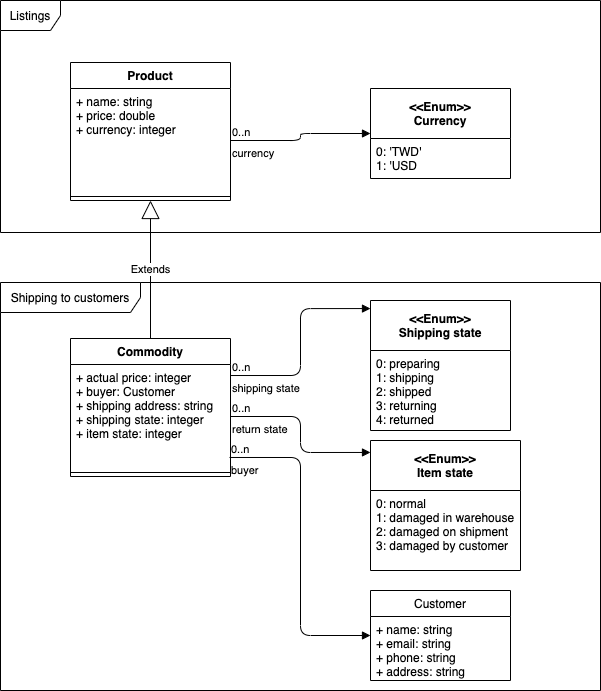

The diagram above was exported from draw.io. Its source (the exported page's mxGraphModel, read from the mxfile embedded in the PNG):
<mxGraphModel dx="1106" dy="856" grid="1" gridSize="10" guides="1" tooltips="1" connect="1" arrows="1" fold="1" page="1" pageScale="1" pageWidth="827" pageHeight="1169" math="0" shadow="0">
  <root>
    <mxCell id="0" />
    <mxCell id="1" parent="0" />
    <mxCell id="2" value="Listings" style="shape=umlFrame;whiteSpace=wrap;html=1;" vertex="1" parent="1">
      <mxGeometry x="20" y="30" width="600" height="232" as="geometry" />
    </mxCell>
    <mxCell id="3" value="Shipping to customers" style="shape=umlFrame;whiteSpace=wrap;html=1;width=140;height=30;" vertex="1" parent="1">
      <mxGeometry x="20" y="312" width="600" height="408" as="geometry" />
    </mxCell>
    <mxCell id="4" value="Product" style="swimlane;fontStyle=1;align=center;verticalAlign=top;childLayout=stackLayout;horizontal=1;startSize=26;horizontalStack=0;resizeParent=1;resizeParentMax=0;resizeLast=0;collapsible=1;marginBottom=0;" vertex="1" parent="1">
      <mxGeometry x="90" y="92" width="160" height="138" as="geometry" />
    </mxCell>
    <mxCell id="5" value="+ name: string&#10;+ price: double&#10;+ currency: integer" style="text;strokeColor=none;fillColor=none;align=left;verticalAlign=top;spacingLeft=4;spacingRight=4;overflow=hidden;rotatable=0;points=[[0,0.5],[1,0.5]];portConstraint=eastwest;" vertex="1" parent="4">
      <mxGeometry y="26" width="160" height="104" as="geometry" />
    </mxCell>
    <mxCell id="6" value="" style="line;strokeWidth=1;fillColor=none;align=left;verticalAlign=middle;spacingTop=-1;spacingLeft=3;spacingRight=3;rotatable=0;labelPosition=right;points=[];portConstraint=eastwest;" vertex="1" parent="4">
      <mxGeometry y="130" width="160" height="8" as="geometry" />
    </mxCell>
    <mxCell id="7" value="&lt;&lt;Enum&gt;&gt;&#10;Currency" style="swimlane;fontStyle=1;childLayout=stackLayout;horizontal=1;startSize=50;fillColor=none;horizontalStack=0;resizeParent=1;resizeParentMax=0;resizeLast=0;collapsible=1;marginBottom=0;" vertex="1" parent="1">
      <mxGeometry x="390" y="118" width="140" height="90" as="geometry" />
    </mxCell>
    <mxCell id="8" value="0: 'TWD'&#10;1: 'USD" style="text;strokeColor=none;fillColor=none;align=left;verticalAlign=top;spacingLeft=4;spacingRight=4;overflow=hidden;rotatable=0;points=[[0,0.5],[1,0.5]];portConstraint=eastwest;" vertex="1" parent="7">
      <mxGeometry y="50" width="140" height="40" as="geometry" />
    </mxCell>
    <mxCell id="9" value="currency" style="endArrow=block;endFill=1;html=1;edgeStyle=orthogonalEdgeStyle;align=left;verticalAlign=top;exitX=1;exitY=0.5;exitDx=0;exitDy=0;entryX=0;entryY=0.5;entryDx=0;entryDy=0;" edge="1" source="5" target="7" parent="1">
      <mxGeometry x="-1" relative="1" as="geometry">
        <mxPoint x="300" y="282" as="sourcePoint" />
        <mxPoint x="460" y="282" as="targetPoint" />
      </mxGeometry>
    </mxCell>
    <mxCell id="10" value="0..n" style="edgeLabel;resizable=0;html=1;align=left;verticalAlign=bottom;" connectable="0" vertex="1" parent="9">
      <mxGeometry x="-1" relative="1" as="geometry" />
    </mxCell>
    <mxCell id="11" value="Extends" style="endArrow=block;endSize=16;endFill=0;html=1;exitX=0.5;exitY=0;exitDx=0;exitDy=0;entryX=0.5;entryY=1;entryDx=0;entryDy=0;" edge="1" source="12" target="4" parent="1">
      <mxGeometry width="160" relative="1" as="geometry">
        <mxPoint x="370" y="432" as="sourcePoint" />
        <mxPoint x="460" y="282" as="targetPoint" />
      </mxGeometry>
    </mxCell>
    <mxCell id="12" value="Commodity" style="swimlane;fontStyle=1;align=center;verticalAlign=top;childLayout=stackLayout;horizontal=1;startSize=26;horizontalStack=0;resizeParent=1;resizeParentMax=0;resizeLast=0;collapsible=1;marginBottom=0;" vertex="1" parent="1">
      <mxGeometry x="90" y="368" width="160" height="138" as="geometry" />
    </mxCell>
    <mxCell id="13" value="+ actual price: integer&#10;+ buyer: Customer&#10;+ shipping address: string&#10;+ shipping state: integer&#10;+ item state: integer" style="text;strokeColor=none;fillColor=none;align=left;verticalAlign=top;spacingLeft=4;spacingRight=4;overflow=hidden;rotatable=0;points=[[0,0.5],[1,0.5]];portConstraint=eastwest;" vertex="1" parent="12">
      <mxGeometry y="26" width="160" height="104" as="geometry" />
    </mxCell>
    <mxCell id="14" value="" style="line;strokeWidth=1;fillColor=none;align=left;verticalAlign=middle;spacingTop=-1;spacingLeft=3;spacingRight=3;rotatable=0;labelPosition=right;points=[];portConstraint=eastwest;" vertex="1" parent="12">
      <mxGeometry y="130" width="160" height="8" as="geometry" />
    </mxCell>
    <mxCell id="15" value="buyer" style="endArrow=block;endFill=1;html=1;edgeStyle=orthogonalEdgeStyle;align=left;verticalAlign=top;exitX=0.994;exitY=0.894;exitDx=0;exitDy=0;entryX=0;entryY=0.5;entryDx=0;entryDy=0;exitPerimeter=0;" edge="1" source="13" target="17" parent="1">
      <mxGeometry x="-1" relative="1" as="geometry">
        <mxPoint x="300" y="272" as="sourcePoint" />
        <mxPoint x="460" y="272" as="targetPoint" />
      </mxGeometry>
    </mxCell>
    <mxCell id="16" value="0..n" style="edgeLabel;resizable=0;html=1;align=left;verticalAlign=bottom;" connectable="0" vertex="1" parent="15">
      <mxGeometry x="-1" relative="1" as="geometry" />
    </mxCell>
    <mxCell id="17" value="Customer" style="swimlane;fontStyle=0;childLayout=stackLayout;horizontal=1;startSize=26;fillColor=none;horizontalStack=0;resizeParent=1;resizeParentMax=0;resizeLast=0;collapsible=1;marginBottom=0;" vertex="1" parent="1">
      <mxGeometry x="390" y="620" width="140" height="90" as="geometry" />
    </mxCell>
    <mxCell id="18" value="+ name: string&#10;+ email: string&#10;+ phone: string&#10;+ address: string" style="text;strokeColor=none;fillColor=none;align=left;verticalAlign=top;spacingLeft=4;spacingRight=4;overflow=hidden;rotatable=0;points=[[0,0.5],[1,0.5]];portConstraint=eastwest;" vertex="1" parent="17">
      <mxGeometry y="26" width="140" height="64" as="geometry" />
    </mxCell>
    <mxCell id="19" value="&lt;&lt;Enum&gt;&gt;&#10;Shipping state" style="swimlane;fontStyle=1;childLayout=stackLayout;horizontal=1;startSize=50;fillColor=none;horizontalStack=0;resizeParent=1;resizeParentMax=0;resizeLast=0;collapsible=1;marginBottom=0;" vertex="1" parent="1">
      <mxGeometry x="390" y="330" width="140" height="130" as="geometry" />
    </mxCell>
    <mxCell id="20" value="0: preparing&#10;1: shipping&#10;2: shipped&#10;3: returning&#10;4: returned" style="text;strokeColor=none;fillColor=none;align=left;verticalAlign=top;spacingLeft=4;spacingRight=4;overflow=hidden;rotatable=0;points=[[0,0.5],[1,0.5]];portConstraint=eastwest;" vertex="1" parent="19">
      <mxGeometry y="50" width="140" height="80" as="geometry" />
    </mxCell>
    <mxCell id="21" value="shipping state" style="endArrow=block;endFill=1;html=1;edgeStyle=orthogonalEdgeStyle;align=left;verticalAlign=top;exitX=1;exitY=0.106;exitDx=0;exitDy=0;entryX=0;entryY=0.062;entryDx=0;entryDy=0;exitPerimeter=0;entryPerimeter=0;" edge="1" source="13" target="19" parent="1">
      <mxGeometry x="-1" relative="1" as="geometry">
        <mxPoint x="260" y="180" as="sourcePoint" />
        <mxPoint x="400" y="179" as="targetPoint" />
      </mxGeometry>
    </mxCell>
    <mxCell id="22" value="0..n" style="edgeLabel;resizable=0;html=1;align=left;verticalAlign=bottom;" connectable="0" vertex="1" parent="21">
      <mxGeometry x="-1" relative="1" as="geometry" />
    </mxCell>
    <mxCell id="23" value="&lt;&lt;Enum&gt;&gt;&#10;Item state" style="swimlane;fontStyle=1;childLayout=stackLayout;horizontal=1;startSize=50;fillColor=none;horizontalStack=0;resizeParent=1;resizeParentMax=0;resizeLast=0;collapsible=1;marginBottom=0;" vertex="1" parent="1">
      <mxGeometry x="390" y="470" width="150" height="130" as="geometry" />
    </mxCell>
    <mxCell id="24" value="0: normal&#10;1: damaged in warehouse&#10;2: damaged on shipment&#10;3: damaged by customer" style="text;strokeColor=none;fillColor=none;align=left;verticalAlign=top;spacingLeft=4;spacingRight=4;overflow=hidden;rotatable=0;points=[[0,0.5],[1,0.5]];portConstraint=eastwest;" vertex="1" parent="23">
      <mxGeometry y="50" width="150" height="80" as="geometry" />
    </mxCell>
    <mxCell id="25" value="return state" style="endArrow=block;endFill=1;html=1;edgeStyle=orthogonalEdgeStyle;align=left;verticalAlign=top;exitX=1;exitY=0.5;exitDx=0;exitDy=0;entryX=0;entryY=0.092;entryDx=0;entryDy=0;entryPerimeter=0;" edge="1" source="13" target="23" parent="1">
      <mxGeometry x="-1" relative="1" as="geometry">
        <mxPoint x="260" y="415.0239999999999" as="sourcePoint" />
        <mxPoint x="399.02" y="377.68000000000006" as="targetPoint" />
      </mxGeometry>
    </mxCell>
    <mxCell id="26" value="0..n" style="edgeLabel;resizable=0;html=1;align=left;verticalAlign=bottom;" connectable="0" vertex="1" parent="25">
      <mxGeometry x="-1" relative="1" as="geometry" />
    </mxCell>
  </root>
</mxGraphModel>